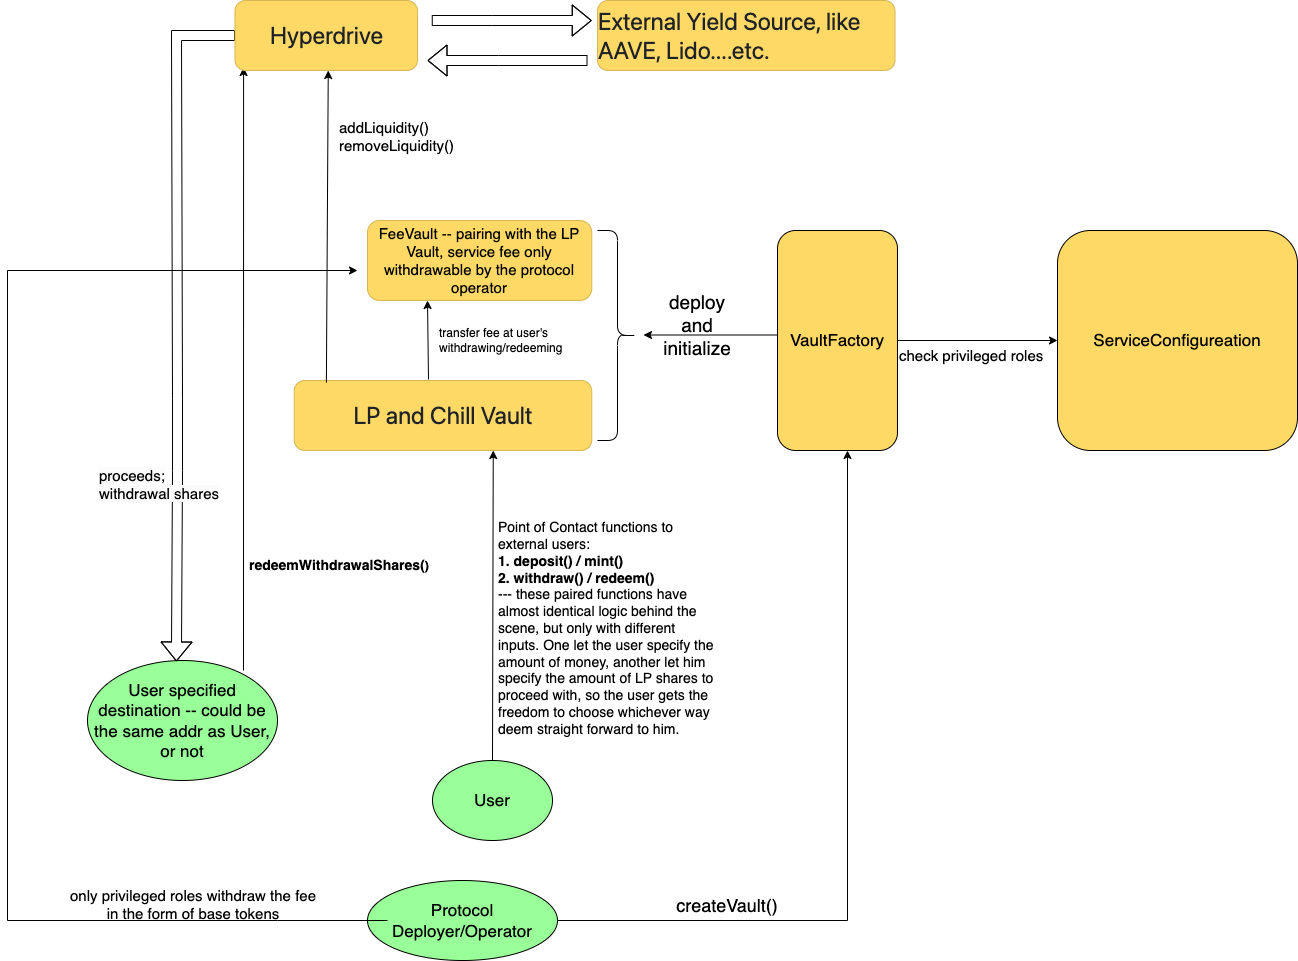

The diagram above was exported from draw.io. Its source (the exported page's mxGraphModel, read from the mxfile embedded in the PNG):
<mxGraphModel dx="2924" dy="1121" grid="1" gridSize="10" guides="1" tooltips="1" connect="1" arrows="1" fold="1" page="1" pageScale="1" pageWidth="850" pageHeight="1100" math="0" shadow="0">
  <root>
    <mxCell id="0" />
    <mxCell id="1" parent="0" />
    <mxCell id="inBpTxaukgMQXn0MeH9g-1" value="&lt;div style=&quot;text-align: start;&quot;&gt;&lt;span style=&quot;color: rgb(31, 35, 40); font-family: -apple-system, &amp;quot;system-ui&amp;quot;, &amp;quot;Segoe UI&amp;quot;, &amp;quot;Noto Sans&amp;quot;, Helvetica, Arial, sans-serif, &amp;quot;Apple Color Emoji&amp;quot;, &amp;quot;Segoe UI Emoji&amp;quot;; background-color: rgb(255, 217, 102);&quot;&gt;&lt;font style=&quot;font-size: 24px;&quot;&gt;LP and Chill Vault&lt;/font&gt;&lt;/span&gt;&lt;/div&gt;" style="rounded=1;whiteSpace=wrap;html=1;fillColor=#FFD966;strokeColor=#d6b656;" parent="1" vertex="1">
      <mxGeometry x="226.75" y="450" width="297.5" height="70" as="geometry" />
    </mxCell>
    <mxCell id="inBpTxaukgMQXn0MeH9g-2" value="&lt;font style=&quot;font-size: 15px;&quot;&gt;FeeVault -- pairing with the LP Vault, service fee only withdrawable by the protocol operator&lt;/font&gt;" style="rounded=1;whiteSpace=wrap;html=1;fillColor=#FFD966;strokeColor=#d6b656;" parent="1" vertex="1">
      <mxGeometry x="300" y="290" width="224.25" height="80" as="geometry" />
    </mxCell>
    <mxCell id="inBpTxaukgMQXn0MeH9g-5" value="&lt;font style=&quot;font-size: 17px;&quot;&gt;VaultFactory&lt;/font&gt;" style="rounded=1;whiteSpace=wrap;html=1;fillColor=#FFD966;" parent="1" vertex="1">
      <mxGeometry x="710" y="300" width="120" height="220" as="geometry" />
    </mxCell>
    <mxCell id="inBpTxaukgMQXn0MeH9g-6" value="" style="shape=curlyBracket;whiteSpace=wrap;html=1;rounded=1;flipH=1;labelPosition=right;verticalLabelPosition=middle;align=left;verticalAlign=middle;size=0.5;" parent="1" vertex="1">
      <mxGeometry x="530" y="300" width="40" height="210" as="geometry" />
    </mxCell>
    <mxCell id="inBpTxaukgMQXn0MeH9g-8" value="" style="endArrow=classic;html=1;rounded=0;entryX=0.1;entryY=0.5;entryDx=0;entryDy=0;entryPerimeter=0;" parent="1" edge="1">
      <mxGeometry width="50" height="50" relative="1" as="geometry">
        <mxPoint x="710" y="404.5" as="sourcePoint" />
        <mxPoint x="576" y="404.5" as="targetPoint" />
        <Array as="points" />
      </mxGeometry>
    </mxCell>
    <mxCell id="inBpTxaukgMQXn0MeH9g-9" value="&lt;font style=&quot;font-size: 19px;&quot;&gt;d&lt;/font&gt;&lt;span style=&quot;font-size: 19px; background-color: initial;&quot;&gt;eploy and initialize&lt;/span&gt;" style="text;html=1;align=center;verticalAlign=middle;whiteSpace=wrap;rounded=0;" parent="1" vertex="1">
      <mxGeometry x="600" y="380" width="60" height="30" as="geometry" />
    </mxCell>
    <mxCell id="inBpTxaukgMQXn0MeH9g-10" value="&lt;font style=&quot;font-size: 17px;&quot;&gt;Protocol Deployer/Operator&lt;/font&gt;" style="ellipse;whiteSpace=wrap;html=1;fillColor=#99FF99;" parent="1" vertex="1">
      <mxGeometry x="300" y="950" width="190" height="80" as="geometry" />
    </mxCell>
    <mxCell id="inBpTxaukgMQXn0MeH9g-11" value="" style="endArrow=classic;html=1;rounded=0;exitX=1;exitY=0.5;exitDx=0;exitDy=0;" parent="1" source="inBpTxaukgMQXn0MeH9g-10" edge="1">
      <mxGeometry width="50" height="50" relative="1" as="geometry">
        <mxPoint x="370" y="980" as="sourcePoint" />
        <mxPoint x="780" y="520" as="targetPoint" />
        <Array as="points">
          <mxPoint x="780" y="990" />
        </Array>
      </mxGeometry>
    </mxCell>
    <mxCell id="inBpTxaukgMQXn0MeH9g-12" value="&lt;font style=&quot;font-size: 18px;&quot;&gt;createVault()&lt;/font&gt;" style="text;html=1;align=center;verticalAlign=middle;whiteSpace=wrap;rounded=0;" parent="1" vertex="1">
      <mxGeometry x="630" y="960" width="60" height="30" as="geometry" />
    </mxCell>
    <mxCell id="inBpTxaukgMQXn0MeH9g-13" value="&lt;font style=&quot;font-size: 17px;&quot;&gt;User&lt;/font&gt;" style="ellipse;whiteSpace=wrap;html=1;fillColor=#99FF99;" parent="1" vertex="1">
      <mxGeometry x="365" y="830" width="120" height="80" as="geometry" />
    </mxCell>
    <mxCell id="inBpTxaukgMQXn0MeH9g-18" style="edgeStyle=orthogonalEdgeStyle;rounded=0;orthogonalLoop=1;jettySize=auto;html=1;exitX=0;exitY=0.5;exitDx=0;exitDy=0;" parent="1" source="inBpTxaukgMQXn0MeH9g-14" edge="1">
      <mxGeometry relative="1" as="geometry">
        <mxPoint x="40" y="790" as="targetPoint" />
      </mxGeometry>
    </mxCell>
    <mxCell id="inBpTxaukgMQXn0MeH9g-14" value="&lt;font style=&quot;font-size: 17px;&quot;&gt;User specified destination -- could be the same addr as User, or not&lt;/font&gt;" style="ellipse;whiteSpace=wrap;html=1;fillColor=#99FF99;" parent="1" vertex="1">
      <mxGeometry x="20" y="730" width="190" height="120" as="geometry" />
    </mxCell>
    <mxCell id="inBpTxaukgMQXn0MeH9g-15" value="" style="endArrow=classic;html=1;rounded=0;exitX=0.5;exitY=0;exitDx=0;exitDy=0;" parent="1" source="inBpTxaukgMQXn0MeH9g-13" edge="1">
      <mxGeometry width="50" height="50" relative="1" as="geometry">
        <mxPoint x="425.75" y="770" as="sourcePoint" />
        <mxPoint x="425.75" y="520" as="targetPoint" />
      </mxGeometry>
    </mxCell>
    <mxCell id="inBpTxaukgMQXn0MeH9g-16" value="&lt;div style=&quot;text-align: left; font-size: 14px;&quot;&gt;&lt;span style=&quot;background-color: initial;&quot;&gt;&lt;font style=&quot;font-size: 14px;&quot;&gt;Point of Contact functions to external users:&lt;/font&gt;&lt;/span&gt;&lt;/div&gt;&lt;div style=&quot;text-align: left; font-size: 14px;&quot;&gt;&lt;span style=&quot;background-color: initial;&quot;&gt;&lt;font style=&quot;font-size: 14px;&quot;&gt;&lt;b&gt;1. deposit() / mint()&lt;/b&gt;&lt;/font&gt;&lt;/span&gt;&lt;/div&gt;&lt;div style=&quot;text-align: left; font-size: 14px;&quot;&gt;&lt;span style=&quot;background-color: initial;&quot;&gt;&lt;font style=&quot;font-size: 14px;&quot;&gt;&lt;b&gt;2. withdraw() / redeem()&lt;/b&gt;&amp;nbsp;&lt;/font&gt;&lt;/span&gt;&lt;/div&gt;&lt;div style=&quot;text-align: left; font-size: 14px;&quot;&gt;&lt;span style=&quot;background-color: initial;&quot;&gt;&lt;font style=&quot;font-size: 14px;&quot;&gt;--- these paired functions have almost identical logic behind the scene, but only with different inputs. One let the user specify the amount of money, another let him specify the amount of LP shares to proceed with, so the user gets the freedom to choose whichever way deem straight forward to him.&lt;/font&gt;&lt;/span&gt;&lt;/div&gt;&lt;div&gt;&lt;div&gt;&lt;br&gt;&lt;/div&gt;&lt;/div&gt;" style="text;html=1;align=center;verticalAlign=middle;whiteSpace=wrap;rounded=0;" parent="1" vertex="1">
      <mxGeometry x="430" y="690" width="220" height="30" as="geometry" />
    </mxCell>
    <mxCell id="inBpTxaukgMQXn0MeH9g-22" value="" style="endArrow=classic;html=1;rounded=0;entryX=0.047;entryY=0.957;entryDx=0;entryDy=0;entryPerimeter=0;" parent="1" target="inBpTxaukgMQXn0MeH9g-32" edge="1">
      <mxGeometry width="50" height="50" relative="1" as="geometry">
        <mxPoint x="176" y="740" as="sourcePoint" />
        <mxPoint x="300.0025000000001" y="540" as="targetPoint" />
      </mxGeometry>
    </mxCell>
    <mxCell id="inBpTxaukgMQXn0MeH9g-23" value="" style="shape=flexArrow;endArrow=classic;html=1;rounded=0;entryX=0.468;entryY=0.008;entryDx=0;entryDy=0;entryPerimeter=0;exitX=0;exitY=0.5;exitDx=0;exitDy=0;" parent="1" source="inBpTxaukgMQXn0MeH9g-32" target="inBpTxaukgMQXn0MeH9g-14" edge="1">
      <mxGeometry width="50" height="50" relative="1" as="geometry">
        <mxPoint x="110" y="100" as="sourcePoint" />
        <mxPoint x="150" y="700" as="targetPoint" />
        <Array as="points">
          <mxPoint x="109" y="105" />
          <mxPoint x="110" y="468" />
          <mxPoint x="110" y="540" />
        </Array>
      </mxGeometry>
    </mxCell>
    <mxCell id="inBpTxaukgMQXn0MeH9g-24" value="&lt;div style=&quot;font-size: 14px;&quot;&gt;&lt;font style=&quot;font-size: 14px;&quot;&gt;&lt;b style=&quot;&quot;&gt;&lt;font style=&quot;font-size: 14px;&quot;&gt;redeemWithdrawalShares(&lt;/font&gt;&lt;span style=&quot;font-size: 13px;&quot;&gt;)&lt;/span&gt;&lt;/b&gt;&lt;/font&gt;&lt;/div&gt;" style="text;html=1;align=left;verticalAlign=middle;whiteSpace=wrap;rounded=0;" parent="1" vertex="1">
      <mxGeometry x="180" y="620" width="210" height="30" as="geometry" />
    </mxCell>
    <mxCell id="inBpTxaukgMQXn0MeH9g-29" value="&lt;span style=&quot;color: rgb(0, 0, 0); font-family: Helvetica; font-style: normal; font-variant-ligatures: normal; font-variant-caps: normal; font-weight: 400; letter-spacing: normal; orphans: 2; text-align: center; text-indent: 0px; text-transform: none; widows: 2; word-spacing: 0px; -webkit-text-stroke-width: 0px; white-space: normal; background-color: rgb(251, 251, 251); text-decoration-thickness: initial; text-decoration-style: initial; text-decoration-color: initial; float: none; display: inline !important; font-size: 15px;&quot;&gt;&lt;font style=&quot;font-size: 15px;&quot;&gt;proceeds;&lt;/font&gt;&lt;/span&gt;&lt;div style=&quot;font-size: 15px;&quot;&gt;&lt;span style=&quot;color: rgb(0, 0, 0); font-family: Helvetica; font-style: normal; font-variant-ligatures: normal; font-variant-caps: normal; font-weight: 400; letter-spacing: normal; orphans: 2; text-align: center; text-indent: 0px; text-transform: none; widows: 2; word-spacing: 0px; -webkit-text-stroke-width: 0px; white-space: normal; background-color: rgb(251, 251, 251); text-decoration-thickness: initial; text-decoration-style: initial; text-decoration-color: initial; float: none; display: inline !important;&quot;&gt;&lt;font style=&quot;font-size: 15px;&quot;&gt;withdrawal shares&lt;/font&gt;&lt;/span&gt;&lt;/div&gt;" style="text;whiteSpace=wrap;html=1;" parent="1" vertex="1">
      <mxGeometry x="30" y="530" width="160" height="40" as="geometry" />
    </mxCell>
    <mxCell id="inBpTxaukgMQXn0MeH9g-32" value="&lt;div style=&quot;text-align: start;&quot;&gt;&lt;span style=&quot;color: rgb(31, 35, 40); font-family: -apple-system, &amp;quot;system-ui&amp;quot;, &amp;quot;Segoe UI&amp;quot;, &amp;quot;Noto Sans&amp;quot;, Helvetica, Arial, sans-serif, &amp;quot;Apple Color Emoji&amp;quot;, &amp;quot;Segoe UI Emoji&amp;quot;; background-color: rgb(255, 217, 102);&quot;&gt;&lt;font style=&quot;font-size: 24px;&quot;&gt;Hyperdrive&lt;/font&gt;&lt;/span&gt;&lt;/div&gt;" style="rounded=1;whiteSpace=wrap;html=1;fillColor=#FFD966;strokeColor=#d6b656;" parent="1" vertex="1">
      <mxGeometry x="167.5" y="70" width="182.5" height="70" as="geometry" />
    </mxCell>
    <mxCell id="inBpTxaukgMQXn0MeH9g-33" value="" style="endArrow=classic;html=1;rounded=0;exitX=0.108;exitY=0.029;exitDx=0;exitDy=0;exitPerimeter=0;" parent="1" source="inBpTxaukgMQXn0MeH9g-1" edge="1">
      <mxGeometry width="50" height="50" relative="1" as="geometry">
        <mxPoint x="260" y="440" as="sourcePoint" />
        <mxPoint x="260.75" y="140" as="targetPoint" />
      </mxGeometry>
    </mxCell>
    <mxCell id="inBpTxaukgMQXn0MeH9g-34" value="&lt;font style=&quot;font-size: 15px;&quot;&gt;addLiquidity()&lt;/font&gt;&lt;div style=&quot;font-size: 15px;&quot;&gt;&lt;font style=&quot;font-size: 15px;&quot;&gt;removeLiquidity()&lt;/font&gt;&lt;/div&gt;&lt;div style=&quot;font-size: 15px;&quot;&gt;&lt;div&gt;&lt;br&gt;&lt;/div&gt;&lt;/div&gt;" style="text;html=1;align=left;verticalAlign=middle;whiteSpace=wrap;rounded=0;" parent="1" vertex="1">
      <mxGeometry x="270" y="200" width="190" height="30" as="geometry" />
    </mxCell>
    <mxCell id="inBpTxaukgMQXn0MeH9g-36" value="&lt;div style=&quot;text-align: start;&quot;&gt;&lt;span style=&quot;color: rgb(31, 35, 40); font-family: -apple-system, &amp;quot;system-ui&amp;quot;, &amp;quot;Segoe UI&amp;quot;, &amp;quot;Noto Sans&amp;quot;, Helvetica, Arial, sans-serif, &amp;quot;Apple Color Emoji&amp;quot;, &amp;quot;Segoe UI Emoji&amp;quot;; background-color: rgb(255, 217, 102);&quot;&gt;&lt;font style=&quot;font-size: 24px;&quot;&gt;External Yield Source, like AAVE, Lido....etc.&lt;/font&gt;&lt;/span&gt;&lt;/div&gt;" style="rounded=1;whiteSpace=wrap;html=1;fillColor=#FFD966;strokeColor=#d6b656;" parent="1" vertex="1">
      <mxGeometry x="530" y="70" width="297.5" height="70" as="geometry" />
    </mxCell>
    <mxCell id="inBpTxaukgMQXn0MeH9g-39" value="" style="shape=flexArrow;endArrow=classic;html=1;rounded=0;" parent="1" edge="1">
      <mxGeometry width="50" height="50" relative="1" as="geometry">
        <mxPoint x="364.25" y="90" as="sourcePoint" />
        <mxPoint x="524.25" y="90" as="targetPoint" />
        <Array as="points">
          <mxPoint x="364.25" y="90" />
          <mxPoint x="425.25" y="90" />
        </Array>
      </mxGeometry>
    </mxCell>
    <mxCell id="inBpTxaukgMQXn0MeH9g-40" value="" style="shape=flexArrow;endArrow=classic;html=1;rounded=0;" parent="1" edge="1">
      <mxGeometry width="50" height="50" relative="1" as="geometry">
        <mxPoint x="520" y="130" as="sourcePoint" />
        <mxPoint x="360" y="130" as="targetPoint" />
        <Array as="points">
          <mxPoint x="431" y="130" />
        </Array>
      </mxGeometry>
    </mxCell>
    <mxCell id="inBpTxaukgMQXn0MeH9g-41" value="" style="endArrow=classic;html=1;rounded=0;entryX=0.437;entryY=1;entryDx=0;entryDy=0;entryPerimeter=0;exitX=0.579;exitY=-0.014;exitDx=0;exitDy=0;exitPerimeter=0;" parent="1" edge="1">
      <mxGeometry width="50" height="50" relative="1" as="geometry">
        <mxPoint x="361.00250000000005" y="449.02" as="sourcePoint" />
        <mxPoint x="359.9972499999999" y="370" as="targetPoint" />
        <Array as="points" />
      </mxGeometry>
    </mxCell>
    <mxCell id="inBpTxaukgMQXn0MeH9g-42" value="transfer fee at user's withdrawing/redeeming" style="text;html=1;align=left;verticalAlign=middle;whiteSpace=wrap;rounded=0;" parent="1" vertex="1">
      <mxGeometry x="370" y="395" width="140" height="30" as="geometry" />
    </mxCell>
    <mxCell id="inBpTxaukgMQXn0MeH9g-44" value="" style="endArrow=classic;html=1;rounded=0;" parent="1" edge="1">
      <mxGeometry width="50" height="50" relative="1" as="geometry">
        <mxPoint x="320" y="990" as="sourcePoint" />
        <mxPoint x="290" y="340" as="targetPoint" />
        <Array as="points">
          <mxPoint x="210" y="990" />
          <mxPoint x="-60" y="990" />
          <mxPoint x="-60" y="340" />
        </Array>
      </mxGeometry>
    </mxCell>
    <mxCell id="inBpTxaukgMQXn0MeH9g-45" value="&lt;div style=&quot;text-align: center;&quot;&gt;&lt;span style=&quot;font-size: 15px;&quot;&gt;only privileged roles withdraw the fee in the form of base tokens&lt;/span&gt;&lt;/div&gt;" style="text;whiteSpace=wrap;html=1;" parent="1" vertex="1">
      <mxGeometry y="950" width="250" height="40" as="geometry" />
    </mxCell>
    <mxCell id="inBpTxaukgMQXn0MeH9g-48" value="&lt;font style=&quot;font-size: 17px;&quot;&gt;ServiceConfigureation&lt;/font&gt;" style="rounded=1;whiteSpace=wrap;html=1;fillColor=#FFD966;" parent="1" vertex="1">
      <mxGeometry x="990" y="300" width="240" height="220" as="geometry" />
    </mxCell>
    <mxCell id="inBpTxaukgMQXn0MeH9g-49" value="" style="endArrow=classic;html=1;rounded=0;" parent="1" target="inBpTxaukgMQXn0MeH9g-48" edge="1">
      <mxGeometry width="50" height="50" relative="1" as="geometry">
        <mxPoint x="830" y="410" as="sourcePoint" />
        <mxPoint x="696" y="410" as="targetPoint" />
        <Array as="points" />
      </mxGeometry>
    </mxCell>
    <mxCell id="inBpTxaukgMQXn0MeH9g-50" value="&lt;div style=&quot;text-align: center;&quot;&gt;&lt;span style=&quot;font-size: 15px;&quot;&gt;check privileged roles&lt;/span&gt;&lt;/div&gt;" style="text;whiteSpace=wrap;html=1;" parent="1" vertex="1">
      <mxGeometry x="830" y="410" width="150" height="40" as="geometry" />
    </mxCell>
  </root>
</mxGraphModel>